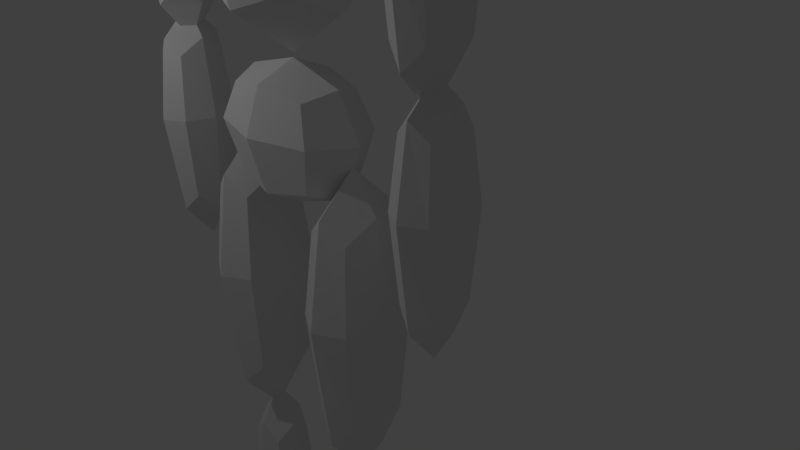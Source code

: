 # Source: rawb.blend  (saved by Blender 2.79.6; exported with 4.5.12 LTS)
import bpy
from mathutils import Matrix  # noqa: F401  (used for matrix-valued properties, if any)

bpy.ops.wm.read_factory_settings(use_empty=True)
scene = bpy.context.scene
scene.name = 'Scene'

# ---- collections
col_collection_1 = bpy.data.collections.new('Collection 1'); scene.collection.children.link(col_collection_1)
col_collection_2 = bpy.data.collections.new('Collection 2'); scene.collection.children.link(col_collection_2)

# ---- world
world_world = bpy.data.worlds.new('World'); scene.world = world_world
world_world.color = (0.05088, 0.05088, 0.05088)
world_world.use_sun_shadow = False
world_world.sun_shadow_jitter_overblur = 0.0
world_world.cycles.sampling_method = 'MANUAL'
world_world.cycles.sample_map_resolution = 256

# ---- cameras
cam_camera = bpy.data.cameras.new('Camera')
cam_camera.clip_end = 100.0
cam_camera.lens = 35.0
cam_camera.sensor_width = 32.0
cam_camera.sensor_height = 18.0
cam_camera.ortho_scale = 7.314
cam_camera.dof.focus_distance = 0.0
cam_camera.dof.aperture_fstop = 128.0

# ---- lights
light_point = bpy.data.lights.new('Point', 'POINT')
light_point.transmission_factor = 0.0
light_point.energy = 100.0
light_point.shadow_buffer_clip_start = 0.5
light_point.shadow_soft_size = 0.1
light_point.shadow_maximum_resolution = 0.006
light_point.use_absolute_resolution = True
light_point.cycles.use_multiple_importance_sampling = False

# ---- meshes
me_rawb = bpy.data.meshes.new('rawb')
me_rawb.from_pydata([(-0.7663, -2.368, -6.023), (-0.7663, -2.368, -6.563), (-1.333, -2.368, -6.563), (-1.333, -2.368, -6.023), (-0.7663, -0.8618, -6.023), (-0.7663, -0.8618, -6.563), (-1.333, -0.8618, -6.563), (-1.333, -0.8618, -6.023), (-0.6884, -2.556, -6.293), (-1.049, -2.556, -5.949), (-0.6884, -1.512, -5.949), (-1.049, -2.556, -6.637), (-0.6884, -1.512, -6.637), (-1.41, -2.556, -6.293), (-1.41, -1.512, -6.637), (-1.41, -1.512, -5.949), (-0.6884, -0.7081, -6.293), (-1.049, -0.7081, -5.949), (-1.049, -0.7081, -6.637), (-1.41, -0.7081, -6.293), (-1.049, -1.514, -5.807), (-1.56, -1.514, -6.293), (-0.5393, -1.514, -6.293), (-1.049, -0.4139, -6.293), (-1.049, -2.927, -6.293), (1.28, -2.368, -6.023), (1.28, -2.368, -6.563), (0.7137, -2.368, -6.563), (0.7137, -2.368, -6.023), (1.28, -0.8618, -6.023), (1.28, -0.8618, -6.563), (0.7137, -0.8618, -6.563), (0.7137, -0.8618, -6.023), (1.358, -2.556, -6.293), (0.9968, -2.556, -5.949), (1.358, -1.512, -5.949), (0.9968, -2.556, -6.637), (1.358, -1.512, -6.637), (0.6358, -2.556, -6.293), (0.6358, -1.512, -6.637), (0.6358, -1.512, -5.949), (1.358, -0.7081, -6.293), (0.9968, -0.7081, -5.949), (0.9968, -0.7081, -6.637), (0.6358, -0.7081, -6.293), (0.9968, -1.514, -5.807), (0.4867, -1.514, -6.293), (1.507, -1.514, -6.293), (0.9968, -0.4139, -6.293), (0.9968, -2.927, -6.293), (2.316, -0.7279, 0.6307), (2.316, -1.308, 0.6307), (1.883, -1.308, 0.6307), (1.883, -0.7279, 0.6307), (2.316, -0.7279, 2.499), (2.316, -1.308, 2.499), (1.883, -1.308, 2.499), (1.883, -0.7279, 2.499), (2.376, -1.018, 0.3981), (2.099, -0.648, 0.3981), (2.376, -0.648, 1.692), (2.099, -1.388, 0.3981), (2.376, -1.388, 1.692), (1.823, -1.018, 0.3981), (1.823, -1.388, 1.692), (1.823, -0.648, 1.692), (2.376, -1.018, 2.69), (2.099, -0.648, 2.69), (2.099, -1.388, 2.69), (1.823, -1.018, 2.69), (2.099, -0.4951, 1.691), (1.709, -1.018, 1.691), (2.099, -1.541, 1.691), (2.489, -1.018, 1.691), (2.099, -1.018, 3.055), (2.099, -1.018, -0.0617), (-1.957, -0.7322, 0.6023), (-1.957, -1.313, 0.6023), (-2.389, -1.313, 0.6023), (-2.389, -0.7322, 0.6023), (-1.957, -0.7322, 2.471), (-1.957, -1.313, 2.471), (-2.389, -1.313, 2.471), (-2.389, -0.7322, 2.471), (-1.897, -1.022, 0.3697), (-2.173, -0.6523, 0.3697), (-1.897, -0.6523, 1.664), (-2.173, -1.392, 0.3697), (-1.897, -1.392, 1.664), (-2.449, -1.022, 0.3697), (-2.449, -1.392, 1.664), (-2.449, -0.6523, 1.664), (-1.897, -1.022, 2.662), (-2.173, -0.6523, 2.662), (-2.173, -1.392, 2.662), (-2.449, -1.022, 2.662), (-2.173, -0.4995, 1.663), (-2.563, -1.022, 1.663), (-2.173, -1.545, 1.663), (-1.783, -1.022, 1.663), (-2.173, -1.022, 3.026), (-2.173, -1.022, -0.09011), (-1.887, -0.7156, 3.326), (-1.887, -1.329, 3.326), (-2.345, -1.329, 3.326), (-2.345, -0.7156, 3.326), (-1.887, -0.7156, 5.301), (-1.887, -1.329, 5.301), (-2.345, -1.329, 5.301), (-2.345, -0.7156, 5.301), (-1.824, -1.022, 3.08), (-2.116, -0.6312, 3.08), (-1.824, -0.6312, 4.448), (-2.116, -1.414, 3.08), (-1.824, -1.414, 4.448), (-2.408, -1.022, 3.08), (-2.408, -1.414, 4.448), (-2.408, -0.6312, 4.448), (-1.824, -1.022, 5.502), (-2.116, -0.6312, 5.502), (-2.116, -1.414, 5.502), (-2.408, -1.022, 5.502), (-2.116, -0.4696, 4.446), (-2.528, -1.022, 4.446), (-2.116, -1.575, 4.446), (-1.704, -1.022, 4.446), (-2.116, -1.022, 5.888), (-2.116, -1.022, 2.594), (2.264, -0.7113, 3.354), (2.264, -1.325, 3.354), (1.806, -1.325, 3.354), (1.806, -0.7113, 3.354), (2.264, -0.7113, 5.329), (2.264, -1.325, 5.329), (1.806, -1.325, 5.329), (1.806, -0.7113, 5.329), (2.327, -1.018, 3.108), (2.035, -0.6269, 3.108), (2.327, -0.6269, 4.476), (2.035, -1.409, 3.108), (2.327, -1.409, 4.476), (1.743, -1.018, 3.108), (1.743, -1.409, 4.476), (1.743, -0.6269, 4.476), (2.327, -1.018, 5.531), (2.035, -0.6269, 5.531), (2.035, -1.409, 5.531), (1.743, -1.018, 5.531), (2.035, -0.4653, 4.475), (1.623, -1.018, 4.475), (2.035, -1.571, 4.475), (2.447, -1.018, 4.475), (2.035, -1.018, 5.917), (2.035, -1.018, 2.622), (1.114, -0.7746, -5.076), (1.114, -1.27, -5.076), (0.6248, -1.27, -5.076), (0.6248, -0.7746, -5.076), (1.114, -0.7746, -2.733), (1.114, -1.27, -2.733), (0.6248, -1.27, -2.733), (0.6248, -0.7746, -2.733), (1.181, -1.022, -5.368), (0.8694, -0.7064, -5.368), (1.181, -0.7064, -3.745), (0.8694, -1.338, -5.368), (1.181, -1.338, -3.745), (0.5575, -1.022, -5.368), (0.5575, -1.338, -3.745), (0.5575, -0.7064, -3.745), (1.181, -1.022, -2.494), (0.8694, -0.7064, -2.494), (0.8694, -1.338, -2.494), (0.5575, -1.022, -2.494), (0.8694, -0.5759, -3.746), (0.4287, -1.022, -3.746), (0.8694, -1.469, -3.746), (1.31, -1.022, -3.746), (0.8694, -1.022, -2.036), (0.8694, -1.022, -5.944), (-0.6538, -0.7746, -5.076), (-0.6538, -1.27, -5.076), (-1.143, -1.27, -5.076), (-1.143, -0.7746, -5.076), (-0.6538, -0.7746, -2.733), (-0.6538, -1.27, -2.733), (-1.143, -1.27, -2.733), (-1.143, -0.7746, -2.733), (-0.5864, -1.022, -5.368), (-0.8983, -0.7064, -5.368), (-0.5864, -0.7064, -3.745), (-0.8983, -1.338, -5.368), (-0.5864, -1.338, -3.745), (-1.21, -1.022, -5.368), (-1.21, -1.338, -3.745), (-1.21, -0.7064, -3.745), (-0.5864, -1.022, -2.494), (-0.8983, -0.7064, -2.494), (-0.8983, -1.338, -2.494), (-1.21, -1.022, -2.494), (-0.8983, -0.5759, -3.746), (-1.339, -1.022, -3.746), (-0.8983, -1.469, -3.746), (-0.4576, -1.022, -3.746), (-0.8983, -1.022, -2.036), (-0.8983, -1.022, -5.944), (-0.6416, -0.642, -1.411), (-0.6416, -1.403, -1.411), (-1.209, -1.403, -1.411), (-1.209, -0.642, -1.411), (-0.6416, -0.642, 1.039), (-0.6416, -1.403, 1.039), (-1.209, -1.403, 1.039), (-1.209, -0.642, 1.039), (-0.5635, -1.022, -1.715), (-0.9254, -0.5372, -1.715), (-0.5635, -0.5372, -0.01868), (-0.9254, -1.508, -1.715), (-0.5635, -1.508, -0.01868), (-1.287, -1.022, -1.715), (-1.287, -1.508, -0.01868), (-1.287, -0.5372, -0.01868), (-0.5635, -1.022, 1.289), (-0.9254, -0.5372, 1.289), (-0.9254, -1.508, 1.289), (-1.287, -1.022, 1.289), (-0.9254, -0.3369, -0.02057), (-1.437, -1.022, -0.02057), (-0.9254, -1.708, -0.02057), (-0.4141, -1.022, -0.02057), (-0.9254, -1.022, 1.767), (-0.9254, -1.022, -2.318), (1.156, -0.642, -1.411), (1.156, -1.403, -1.411), (0.5887, -1.403, -1.411), (0.5887, -0.642, -1.411), (1.156, -0.642, 1.039), (1.156, -1.403, 1.039), (0.5887, -1.403, 1.039), (0.5887, -0.642, 1.039), (1.234, -1.022, -1.715), (0.8724, -0.5372, -1.715), (1.234, -0.5372, -0.01868), (0.8724, -1.508, -1.715), (1.234, -1.508, -0.01868), (0.5106, -1.022, -1.715), (0.5106, -1.508, -0.01868), (0.5106, -0.5372, -0.01868), (1.234, -1.022, 1.289), (0.8724, -0.5372, 1.289), (0.8724, -1.508, 1.289), (0.5106, -1.022, 1.289), (0.8724, -0.3369, -0.02057), (0.3611, -1.022, -0.02057), (0.8724, -1.708, -0.02057), (1.384, -1.022, -0.02057), (0.8724, -1.022, 1.767), (0.8724, -1.022, -2.318), (0.5337, -0.642, 1.444), (0.5337, -1.403, 1.444), (-0.6447, -1.403, 1.444), (-0.6447, -0.642, 1.444), (0.5337, -0.642, 2.47), (0.5337, -1.403, 2.47), (-0.6447, -1.403, 2.47), (-0.6447, -0.642, 2.47), (0.6959, -1.022, 1.317), (-0.05547, -0.5372, 1.317), (0.6959, -0.5372, 2.027), (-0.05547, -1.508, 1.317), (0.6959, -1.508, 2.027), (-0.8069, -1.022, 1.317), (-0.8069, -1.508, 2.027), (-0.8069, -0.5372, 2.027), (0.6959, -1.022, 2.575), (-0.05547, -0.5372, 2.575), (-0.05547, -1.508, 2.575), (-0.8069, -1.022, 2.575), (-0.05547, -0.3369, 2.027), (-1.117, -1.022, 2.027), (-0.05547, -1.708, 2.027), (1.006, -1.022, 2.027), (-0.05547, -1.022, 2.776), (-0.05547, -1.022, 1.064), (0.624, -0.4486, 3.62), (0.624, -1.596, 3.62), (-0.735, -1.596, 3.62), (-0.735, -0.4486, 3.62), (0.7886, -0.4486, 5.715), (0.7886, -1.596, 5.715), (-0.8995, -1.596, 5.715), (-0.8995, -0.4486, 5.715), (0.8111, -1.022, 3.392), (-0.05547, -0.2906, 3.392), (0.8111, -0.2906, 4.662), (-0.05547, -1.754, 3.392), (0.8934, -1.784, 4.689), (-0.9221, -1.022, 3.392), (-1.004, -1.784, 4.689), (-0.9221, -0.2906, 4.662), (1.021, -1.022, 5.902), (-0.05547, -0.2906, 5.902), (-0.05547, -1.754, 5.902), (-1.132, -1.022, 5.902), (-0.05547, 0.01161, 4.66), (-1.396, -0.9828, 4.687), (-0.05547, -2.115, 4.687), (1.285, -0.9828, 4.687), (-0.05547, -1.022, 6.26), (-0.05547, -0.9828, 2.805), (0.4138, -0.5531, 6.799), (0.4138, -1.492, 6.799), (-0.5248, -1.492, 6.799), (-0.5248, -0.5531, 6.799), (0.4138, -0.5531, 8.064), (0.4138, -1.492, 8.064), (-0.5248, -1.492, 8.064), (-0.5248, -0.5531, 8.064), (0.543, -1.022, 6.641), (-0.05547, -0.4239, 6.641), (0.543, -0.4239, 7.518), (-0.05547, -1.621, 6.641), (0.543, -1.621, 7.518), (-0.654, -1.022, 6.641), (-0.654, -1.621, 7.518), (-0.654, -0.4239, 7.518), (0.543, -1.022, 8.193), (-0.05547, -0.4239, 8.193), (-0.05547, -1.621, 8.193), (-0.654, -1.022, 8.193), (-0.05547, -0.1768, 7.517), (-0.9011, -1.022, 7.517), (-0.05547, -1.868, 7.517), (0.7902, -1.022, 7.517), (-0.05547, -1.022, 8.441), (-0.05547, -1.022, 6.33)], [], [(24, 11, 2, 13), (23, 19, 6, 18), (22, 16, 5, 12), (21, 19, 7, 15), (20, 15, 3, 9), (17, 20, 15, 7), (4, 10, 20, 17), (10, 20, 9, 0), (13, 21, 15, 3), (2, 14, 21, 13), (14, 6, 19, 21), (8, 22, 12, 1), (0, 10, 22, 8), (10, 4, 16, 22), (16, 23, 18, 5), (4, 17, 23, 16), (17, 7, 19, 23), (9, 24, 13, 3), (0, 8, 24, 9), (8, 1, 11, 24), (2, 11, 1, 12, 5, 18, 19, 14), (49, 36, 27, 38), (48, 44, 31, 43), (47, 41, 30, 37), (46, 44, 32, 40), (45, 40, 28, 34), (42, 45, 40, 32), (29, 35, 45, 42), (35, 45, 34, 25), (38, 46, 40, 28), (27, 39, 46, 38), (39, 31, 44, 46), (33, 47, 37, 26), (25, 35, 47, 33), (35, 29, 41, 47), (41, 48, 43, 30), (29, 42, 48, 41), (42, 32, 44, 48), (34, 49, 38, 28), (25, 33, 49, 34), (33, 26, 36, 49), (27, 36, 26, 37, 30, 43, 44, 39), (75, 61, 52, 63), (74, 69, 56, 68), (73, 66, 55, 62), (72, 68, 56, 64), (71, 69, 57, 65), (70, 59, 53, 65), (67, 70, 65, 57), (54, 60, 70, 67), (60, 50, 59, 70), (63, 71, 65, 53), (52, 64, 71, 63), (64, 56, 69, 71), (61, 72, 64, 52), (51, 62, 72, 61), (62, 55, 68, 72), (58, 73, 62, 51), (50, 60, 73, 58), (60, 54, 66, 73), (66, 74, 68, 55), (54, 67, 74, 66), (67, 57, 69, 74), (59, 75, 63, 53), (50, 58, 75, 59), (58, 51, 61, 75), (101, 87, 78, 89), (100, 95, 82, 94), (99, 92, 81, 88), (98, 94, 82, 90), (97, 95, 83, 91), (96, 85, 79, 91), (93, 96, 91, 83), (80, 86, 96, 93), (86, 76, 85, 96), (89, 97, 91, 79), (78, 90, 97, 89), (90, 82, 95, 97), (87, 98, 90, 78), (77, 88, 98, 87), (88, 81, 94, 98), (84, 99, 88, 77), (76, 86, 99, 84), (86, 80, 92, 99), (92, 100, 94, 81), (80, 93, 100, 92), (93, 83, 95, 100), (85, 101, 89, 79), (76, 84, 101, 85), (84, 77, 87, 101), (127, 113, 104, 115), (126, 121, 108, 120), (125, 118, 107, 114), (124, 120, 108, 116), (123, 121, 109, 117), (122, 111, 105, 117), (119, 122, 117, 109), (106, 112, 122, 119), (112, 102, 111, 122), (115, 123, 117, 105), (104, 116, 123, 115), (116, 108, 121, 123), (113, 124, 116, 104), (103, 114, 124, 113), (114, 107, 120, 124), (110, 125, 114, 103), (102, 112, 125, 110), (112, 106, 118, 125), (118, 126, 120, 107), (106, 119, 126, 118), (119, 109, 121, 126), (111, 127, 115, 105), (102, 110, 127, 111), (110, 103, 113, 127), (153, 139, 130, 141), (152, 147, 134, 146), (151, 144, 133, 140), (150, 146, 134, 142), (149, 147, 135, 143), (148, 137, 131, 143), (145, 148, 143, 135), (132, 138, 148, 145), (138, 128, 137, 148), (141, 149, 143, 131), (130, 142, 149, 141), (142, 134, 147, 149), (139, 150, 142, 130), (129, 140, 150, 139), (140, 133, 146, 150), (136, 151, 140, 129), (128, 138, 151, 136), (138, 132, 144, 151), (144, 152, 146, 133), (132, 145, 152, 144), (145, 135, 147, 152), (137, 153, 141, 131), (128, 136, 153, 137), (136, 129, 139, 153), (179, 165, 156, 167), (178, 173, 160, 172), (177, 170, 159, 166), (176, 172, 160, 168), (175, 173, 161, 169), (174, 163, 157, 169), (171, 174, 169, 161), (158, 164, 174, 171), (164, 154, 163, 174), (167, 175, 169, 157), (156, 168, 175, 167), (168, 160, 173, 175), (165, 176, 168, 156), (155, 166, 176, 165), (166, 159, 172, 176), (162, 177, 166, 155), (154, 164, 177, 162), (164, 158, 170, 177), (170, 178, 172, 159), (158, 171, 178, 170), (171, 161, 173, 178), (163, 179, 167, 157), (154, 162, 179, 163), (162, 155, 165, 179), (205, 191, 182, 193), (204, 199, 186, 198), (203, 196, 185, 192), (202, 198, 186, 194), (201, 199, 187, 195), (200, 189, 183, 195), (197, 200, 195, 187), (184, 190, 200, 197), (190, 180, 189, 200), (193, 201, 195, 183), (182, 194, 201, 193), (194, 186, 199, 201), (191, 202, 194, 182), (181, 192, 202, 191), (192, 185, 198, 202), (188, 203, 192, 181), (180, 190, 203, 188), (190, 184, 196, 203), (196, 204, 198, 185), (184, 197, 204, 196), (197, 187, 199, 204), (189, 205, 193, 183), (180, 188, 205, 189), (188, 181, 191, 205), (231, 217, 208, 219), (230, 225, 212, 224), (229, 222, 211, 218), (228, 224, 212, 220), (227, 225, 213, 221), (226, 215, 209, 221), (223, 226, 221, 213), (210, 216, 226, 223), (216, 206, 215, 226), (219, 227, 221, 209), (208, 220, 227, 219), (220, 212, 225, 227), (217, 228, 220, 208), (207, 218, 228, 217), (218, 211, 224, 228), (214, 229, 218, 207), (206, 216, 229, 214), (216, 210, 222, 229), (222, 230, 224, 211), (210, 223, 230, 222), (223, 213, 225, 230), (215, 231, 219, 209), (206, 214, 231, 215), (214, 207, 217, 231), (257, 243, 234, 245), (256, 251, 238, 250), (255, 248, 237, 244), (254, 250, 238, 246), (253, 251, 239, 247), (252, 241, 235, 247), (249, 252, 247, 239), (236, 242, 252, 249), (242, 232, 241, 252), (245, 253, 247, 235), (234, 246, 253, 245), (246, 238, 251, 253), (243, 254, 246, 234), (233, 244, 254, 243), (244, 237, 250, 254), (240, 255, 244, 233), (232, 242, 255, 240), (242, 236, 248, 255), (248, 256, 250, 237), (236, 249, 256, 248), (249, 239, 251, 256), (241, 257, 245, 235), (232, 240, 257, 241), (240, 233, 243, 257), (283, 269, 260, 271), (282, 277, 264, 276), (281, 274, 263, 270), (280, 276, 264, 272), (279, 277, 265, 273), (278, 267, 261, 273), (275, 278, 273, 265), (262, 268, 278, 275), (268, 258, 267, 278), (271, 279, 273, 261), (260, 272, 279, 271), (272, 264, 277, 279), (269, 280, 272, 260), (259, 270, 280, 269), (270, 263, 276, 280), (266, 281, 270, 259), (258, 268, 281, 266), (268, 262, 274, 281), (274, 282, 276, 263), (262, 275, 282, 274), (275, 265, 277, 282), (267, 283, 271, 261), (258, 266, 283, 267), (266, 259, 269, 283), (309, 295, 286, 297), (308, 303, 290, 302), (307, 300, 289, 296), (306, 302, 290, 298), (305, 303, 291, 299), (304, 293, 287, 299), (301, 304, 299, 291), (288, 294, 304, 301), (294, 284, 293, 304), (297, 305, 299, 287), (286, 298, 305, 297), (298, 290, 303, 305), (295, 306, 298, 286), (285, 296, 306, 295), (296, 289, 302, 306), (292, 307, 296, 285), (284, 294, 307, 292), (294, 288, 300, 307), (300, 308, 302, 289), (288, 301, 308, 300), (301, 291, 303, 308), (293, 309, 297, 287), (284, 292, 309, 293), (292, 285, 295, 309), (335, 321, 312, 323), (334, 329, 316, 328), (333, 326, 315, 322), (332, 328, 316, 324), (331, 329, 317, 325), (330, 319, 313, 325), (327, 330, 325, 317), (314, 320, 330, 327), (320, 310, 319, 330), (323, 331, 325, 313), (312, 324, 331, 323), (324, 316, 329, 331), (321, 332, 324, 312), (311, 322, 332, 321), (322, 315, 328, 332), (318, 333, 322, 311), (310, 320, 333, 318), (320, 314, 326, 333), (326, 334, 328, 315), (314, 327, 334, 326), (327, 317, 329, 334), (319, 335, 323, 313), (310, 318, 335, 319), (318, 311, 321, 335)])
me_rawb.use_remesh_preserve_volume = False
me_rawb.use_remesh_preserve_attributes = False
me_rawb.use_mirror_vertex_groups = False
me_rawb.update()
arm_armature = bpy.data.armatures.new('Armature')  # bones are not reproduced

# ---- objects
ob_point = bpy.data.objects.new('Point', light_point)
ob_rawb = bpy.data.objects.new('rawb', me_rawb)
ob_camera = bpy.data.objects.new('Camera', cam_camera)
ob_armature = bpy.data.objects.new('Armature', arm_armature)

# ---- transforms, parenting, visibility, modifiers, constraints
ob_point.location = (-2.327, -4.43, 4.991)
ob_point.lineart.crease_threshold = 0.0
ob_rawb.parent = ob_armature
ob_rawb.location = (0.0, 0.0, 0.0)
ob_rawb.lock_location = (True, True, True)
ob_rawb.lock_rotations_4d = False
ob_rawb.empty_display_type = 'ARROWS'
ob_rawb.lineart.crease_threshold = 0.0
_vg = ob_rawb.vertex_groups.new(name='Left_arm_2')
_vg.add([50, 51, 52, 53, 54, 55, 56, 57, 58, 59, 60, 61, 62, 63, 64, 65, 66, 67, 68, 69, 70, 71, 72, 73, 74, 75, 210, 216, 223, 226], 1.0, 'REPLACE')
_vg = ob_rawb.vertex_groups.new(name='Left_arm_1')
_vg.add([128, 129, 130, 131, 132, 133, 134, 135, 136, 137, 138, 139, 140, 141, 142, 143, 144, 145, 146, 147, 148, 149, 150, 151, 152, 153], 1.0, 'REPLACE')
_vg = ob_rawb.vertex_groups.new(name='body')
for _i, _w in zip([258, 259, 260, 261, 262, 263, 264, 265, 266, 267, 268, 269, 270, 271, 272, 273, 274, 275, 276, 277, 278, 279, 280, 281, 282, 284, 285, 286, 287, 292, 293, 295, 297, 309], [0.1722, 0.1264, 0.2687, 0.2753, 0.9093, 0.9089, 0.9193, 0.9076, 0.03369, 0.1265, 0.7632, 0.05856, 0.7653, 0.01284, 0.7934, 0.7835, 0.918, 0.9565, 0.9677, 0.9199, 0.8267, 0.7679, 0.8425, 0.7603, 0.9986, 0.0519, 0.03395, 0.03635, 0.0529, 0.09153, 0.113, 0.08462, 0.09618, 0.9726]): _vg.add([_i], _w, 'REPLACE')
_vg = ob_rawb.vertex_groups.new(name='body_1')
for _i, _w in zip([284, 285, 286, 287, 288, 289, 290, 291, 292, 293, 294, 295, 296, 297, 298, 299, 301, 302, 304, 305, 306, 307, 309], [0.9184, 0.9301, 0.9265, 0.9163, 0.1771, 0.1876, 0.1571, 0.209, 0.8905, 0.8751, 0.8501, 0.906, 0.8374, 0.8842, 0.8396, 0.8425, 0.648, 0.6886, 0.9044, 0.817, 0.9129, 0.8222, 0.003929]): _vg.add([_i], _w, 'REPLACE')
_vg = ob_rawb.vertex_groups.new(name='Shouders_left')
for _i, _w in zip([132, 133, 134, 135, 144, 145, 146, 147, 152, 288, 289, 294, 296, 300, 301, 302, 304, 306, 307], [0.2256, 0.1932, 0.2132, 0.2636, 0.403, 0.4009, 0.4014, 0.8907, 0.3495, 0.7707, 0.7781, 0.1242, 0.144, 0.9643, 0.1042, 0.09677, 0.02632, 0.008216, 0.159]): _vg.add([_i], _w, 'REPLACE')
_vg = ob_rawb.vertex_groups.new(name='Arm_left_1')
for _i, _w in zip([128, 129, 130, 131, 132, 133, 134, 135, 136, 137, 138, 139, 140, 141, 142, 143, 144, 145, 146, 147, 148, 149, 150, 151, 152, 153], [0.9944, 0.9714, 1.007, 0.9853, 0.7747, 0.8069, 0.787, 0.7365, 0.9295, 0.9482, 0.9918, 0.9546, 0.9962, 0.987, 1.009, 0.9899, 0.597, 0.5992, 0.5986, 0.1093, 0.9892, 0.9951, 0.9966, 0.9892, 0.6505, 0.2374]): _vg.add([_i], _w, 'REPLACE')
_vg = ob_rawb.vertex_groups.new(name='Arm_left_2')
for _i, _w in zip([50, 51, 52, 53, 54, 55, 56, 57, 58, 59, 60, 61, 62, 63, 64, 65, 66, 67, 68, 69, 70, 71, 72, 73, 74, 75, 129, 136, 137, 139, 153], [1.0, 1.0, 1.0, 1.0, 1.0, 1.0, 1.0, 1.0, 1.0, 1.0, 1.0, 1.0, 1.0, 1.0, 1.0, 1.0, 1.0, 1.0, 1.0, 1.0, 1.0, 1.0, 1.0, 1.0, 1.0, 1.0, 0.005806, 0.07026, 0.05172, 0.04021, 0.7626]): _vg.add([_i], _w, 'REPLACE')
_vg = ob_rawb.vertex_groups.new(name='Shouders_right')
for _i, _w in zip([106, 107, 108, 109, 118, 119, 120, 121, 126, 286, 287, 290, 291, 298, 299, 301, 302, 303, 304, 305, 306], [0.3746, 0.1649, 0.1066, 0.2629, 0.9656, 0.6298, 0.135, 0.4558, 0.8384, 0.002529, 0.0008792, 0.8022, 0.7459, 0.1386, 0.1331, 0.1042, 0.09286, 0.9737, 0.01388, 0.1633, 0.02617]): _vg.add([_i], _w, 'REPLACE')
_vg = ob_rawb.vertex_groups.new(name='Arm_right_1')
for _i, _w in zip([102, 103, 104, 105, 106, 107, 108, 109, 110, 111, 112, 113, 114, 115, 116, 117, 118, 119, 120, 121, 122, 123, 124, 125, 126, 127], [1.005, 0.9828, 1.006, 0.9723, 0.6257, 0.8351, 0.8936, 0.7372, 0.9521, 0.9384, 1.001, 0.953, 0.9918, 0.9435, 1.006, 0.9975, 0.01884, 0.3703, 0.865, 0.5442, 0.9906, 0.993, 0.997, 0.9919, 0.1616, 0.01081]): _vg.add([_i], _w, 'REPLACE')
_vg = ob_rawb.vertex_groups.new(name='Arm_right_2')
for _i, _w in zip([76, 77, 78, 79, 80, 81, 82, 83, 84, 85, 86, 87, 88, 89, 90, 91, 92, 93, 94, 95, 96, 97, 98, 99, 100, 101, 105, 110, 111, 113, 115, 127], [1.0, 1.0, 1.0, 1.0, 1.0, 1.0, 1.0, 1.0, 1.0, 1.0, 1.0, 1.0, 1.0, 1.0, 1.0, 1.0, 1.0, 1.0, 1.0, 1.0, 1.0, 1.0, 1.0, 1.0, 1.0, 1.0, 0.004074, 0.04592, 0.06155, 0.04374, 0.05654, 0.9696]): _vg.add([_i], _w, 'REPLACE')
_vg = ob_rawb.vertex_groups.new(name='head')
for _i, _w in zip([288, 290, 291, 301, 302, 308, 310, 311, 312, 313, 314, 315, 316, 317, 318, 319, 320, 321, 322, 323, 324, 325, 326, 327, 328, 329, 330, 331, 332, 333, 334, 335], [0.02519, 0.008426, 0.00142, 0.1425, 0.1211, 0.9897, 1.0, 1.0, 1.0, 1.0, 1.0, 1.0, 1.0, 1.0, 1.0, 1.0, 1.0, 1.0, 1.0, 1.0, 1.0, 1.0, 1.0, 1.0, 1.0, 1.0, 1.0, 1.0, 1.0, 1.0, 1.0, 1.0]): _vg.add([_i], _w, 'REPLACE')
_vg = ob_rawb.vertex_groups.new(name='hips_left')
for _i, _w in zip([236, 237, 238, 239, 248, 249, 250, 251, 256, 258, 259, 260, 261, 262, 263, 265, 266, 267, 268, 269, 270, 272, 273, 274, 275, 278, 279, 280, 281, 283], [0.136, 0.2175, 0.3472, 0.2307, 0.4681, 0.1907, 0.6774, 0.9784, 0.8759, 0.7665, 0.799, 0.1452, 0.2112, 0.0802, 0.07847, 0.01053, 0.9317, 0.6868, 0.2186, 0.45, 0.2078, 0.02159, 0.06777, 0.07372, 0.008449, 0.1199, 0.01111, 0.08637, 0.2243, 0.1001]): _vg.add([_i], _w, 'REPLACE')
_vg = ob_rawb.vertex_groups.new(name='Leg_left_1')
for _i, _w in zip([161, 170, 171, 172, 173, 178, 232, 233, 234, 235, 236, 237, 238, 239, 240, 241, 242, 243, 244, 245, 246, 247, 248, 249, 250, 252, 253, 254, 255, 256, 257], [0.009558, 0.04467, 0.06694, 0.04308, 0.06342, 0.9541, 1.006, 0.9832, 1.006, 0.9716, 0.8643, 0.7825, 0.6531, 0.7695, 0.954, 0.939, 1.005, 0.9514, 1.004, 0.942, 1.003, 0.9848, 0.5319, 0.8094, 0.3227, 0.9934, 0.9884, 0.9952, 0.9955, 0.1241, 0.0002148]): _vg.add([_i], _w, 'REPLACE')
_vg = ob_rawb.vertex_groups.new(name='Leg_left_2')
for _i, _w in zip([0, 1, 2, 3, 4, 5, 6, 7, 8, 9, 10, 11, 12, 13, 14, 15, 16, 17, 18, 19, 20, 21, 22, 23, 24, 25, 26, 27, 28, 29, 30, 31, 32, 33, 34, 35, 36, 37, 38, 39, 40, 41, 42, 43, 44, 45, 46, 47, 48, 49, 154, 155, 156, 157, 158, 159, 160, 161, 162, 163, 164, 165, 166, 167, 168, 169, 170, 171, 172, 173, 174, 175, 176, 177, 178, 179, 235, 240, 241, 243, 245, 257], [0.03472, 0.04248, 0.04931, 0.0415, 0.1001, 0.1305, 0.09757, 0.08528, 0.03097, 0.03676, 0.04658, 0.03675, 0.06848, 0.0428, 0.0739, 0.05356, 0.1431, 0.09063, 0.115, 0.09973, 0.03238, 0.06446, 0.05742, 0.1173, 0.03454, 0.4574, 0.415, 0.3662, 0.4224, 0.5555, 0.4742, 0.4077, 0.4823, 0.4228, 0.4237, 0.605, 0.3756, 0.481, 0.3665, 0.4056, 0.5679, 0.5062, 0.5501, 0.4361, 0.4123, 0.6748, 0.4304, 0.5344, 0.4712, 0.3871, 1.0, 1.0, 1.0, 1.0, 1.007, 0.985, 1.007, 0.9702, 1.0, 0.9999, 1.0, 1.0, 1.001, 1.0, 1.003, 1.001, 0.9527, 0.9331, 0.9535, 0.9366, 1.002, 1.001, 1.001, 1.001, 0.04183, 1.0, 0.003925, 0.04175, 0.06065, 0.04712, 0.05817, 0.9749]): _vg.add([_i], _w, 'REPLACE')
_vg = ob_rawb.vertex_groups.new(name='Foot_left')
_vg.add([25, 26, 27, 28, 29, 30, 31, 32, 33, 34, 35, 36, 37, 38, 39, 40, 41, 42, 43, 44, 45, 46, 47, 48, 49], 1.0, 'REPLACE')
_vg = ob_rawb.vertex_groups.new(name='hips_right')
for _i, _w in zip([210, 211, 212, 213, 222, 223, 224, 225, 230, 258, 259, 260, 261, 264, 265, 266, 267, 269, 270, 271, 272, 273, 277, 278, 279, 280, 283], [0.395, 0.1913, 0.1009, 0.2512, 0.973, 0.6383, 0.1423, 0.4704, 0.8668, 0.06133, 0.07464, 0.5861, 0.5136, 0.06185, 0.06209, 0.00289, 0.1867, 0.4915, 0.003802, 0.9544, 0.1708, 0.1488, 0.06206, 0.05345, 0.2016, 0.07108, 0.8829]): _vg.add([_i], _w, 'REPLACE')
_vg = ob_rawb.vertex_groups.new(name='Leg_right_1')
for _i, _w in zip([196, 197, 198, 199, 204, 206, 207, 208, 209, 210, 211, 212, 213, 214, 215, 216, 217, 218, 219, 220, 221, 222, 223, 224, 225, 226, 227, 228, 229, 230, 231], [0.06753, 0.06501, 0.04201, 0.02022, 0.8877, 0.9993, 0.999, 1.0, 0.9995, 0.605, 0.8087, 0.8991, 0.7488, 1.0, 1.0, 0.9956, 0.9998, 0.9874, 1.0, 1.004, 0.9983, 0.00405, 0.3617, 0.8577, 0.5296, 0.9886, 0.994, 0.9954, 0.9874, 0.1332, 1.0]): _vg.add([_i], _w, 'REPLACE')
_vg = ob_rawb.vertex_groups.new(name='Leg_right_2')
for _i, _w in zip([0, 1, 2, 3, 4, 5, 6, 7, 8, 9, 10, 11, 12, 13, 14, 15, 16, 17, 18, 19, 20, 21, 22, 23, 24, 25, 26, 27, 28, 29, 30, 31, 32, 33, 34, 35, 36, 37, 38, 39, 40, 41, 42, 43, 44, 45, 46, 47, 48, 49, 180, 181, 182, 183, 184, 185, 186, 187, 188, 189, 190, 191, 192, 193, 194, 195, 196, 197, 198, 199, 200, 201, 202, 203, 204, 205], [0.4207, 0.3809, 0.4275, 0.4808, 0.5548, 0.4454, 0.5064, 0.57, 0.3781, 0.4324, 0.5893, 0.3817, 0.4253, 0.438, 0.5027, 0.6209, 0.4642, 0.5828, 0.4856, 0.5218, 0.6917, 0.5553, 0.4463, 0.5072, 0.3984, 0.0676, 0.07122, 0.06655, 0.06274, 0.1181, 0.1347, 0.1648, 0.1677, 0.06641, 0.06415, 0.07545, 0.06385, 0.09625, 0.06053, 0.1014, 0.07812, 0.1326, 0.136, 0.1586, 0.1865, 0.06081, 0.08592, 0.08814, 0.1581, 0.06193, 1.0, 1.0, 1.0, 1.0, 1.0, 0.976, 1.008, 0.9796, 1.0, 0.9999, 1.003, 1.0, 1.001, 1.0, 1.001, 1.001, 0.9325, 0.935, 0.954, 0.9649, 1.002, 1.0, 1.001, 1.001, 0.1123, 1.0]): _vg.add([_i], _w, 'REPLACE')
_vg = ob_rawb.vertex_groups.new(name='Foot_right')
_vg.add([0, 1, 2, 3, 4, 5, 6, 7, 8, 9, 10, 11, 12, 13, 14, 15, 16, 17, 18, 19, 20, 21, 22, 23, 24, 205], 1.0, 'REPLACE')
_m = ob_rawb.modifiers.new('Armature', 'ARMATURE')
_m.object = ob_armature
ob_camera.location = (7.481, -6.508, 5.344)
ob_camera.rotation_euler = (1.109, 0.01082, 0.8149)
ob_camera.lock_rotations_4d = False
ob_camera.empty_display_type = 'ARROWS'
ob_camera.color = (0.0, 0.0, 0.0, 0.0)
ob_camera.display_type = 'WIRE'
ob_camera.lineart.crease_threshold = 0.0
ob_armature.location = (0.0, 0.0, 0.0)
ob_armature.lock_location = (True, True, True)
ob_armature.show_in_front = True
ob_armature.lineart.crease_threshold = 0.0

# ---- collection membership
col_collection_1.objects.link(ob_point)
col_collection_1.objects.link(ob_rawb)
col_collection_1.objects.link(ob_camera)
col_collection_2.objects.link(ob_armature)

# ---- scene / render settings (as saved in the file)
scene.camera = ob_camera
scene.frame_start = 1; scene.frame_end = 55; scene.frame_set(0)
scene.render.engine = 'BLENDER_EEVEE_NEXT'
scene.render.resolution_percentage = 50
scene.render.dither_intensity = 0.0
scene.cycles.use_denoising = False
scene.cycles.samples = 10
scene.cycles.sampling_pattern = 'TABULATED_SOBOL'
scene.cycles.light_sampling_threshold = 0.0
scene.cycles.use_adaptive_sampling = False
scene.cycles.use_light_tree = False
scene.cycles.blur_glossy = 0.0
scene.cycles.pixel_filter_type = 'GAUSSIAN'
scene.cycles.sample_clamp_indirect = 0.0
scene.view_settings.view_transform = 'Standard'
bpy.context.view_layer.update()
